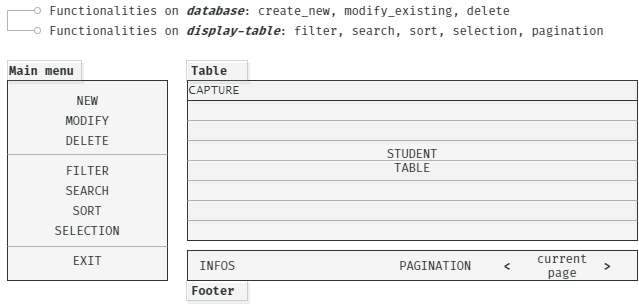

The diagram above was exported from draw.io. Its source (the exported page's mxGraphModel, read from the mxfile embedded in the PNG):
<mxGraphModel dx="1072" dy="832" grid="0" gridSize="10" guides="1" tooltips="1" connect="1" arrows="1" fold="1" page="1" pageScale="1" pageWidth="827" pageHeight="1169" math="0" shadow="0">
  <root>
    <mxCell id="0" />
    <mxCell id="1" parent="0" />
    <mxCell id="RxgsDEzkm_AI9g0rpOsI-21" value="" style="rounded=0;whiteSpace=wrap;html=1;align=left;strokeColor=#2F3537;fillColor=#F5F5F5;" vertex="1" parent="1">
      <mxGeometry x="220" y="160" width="450" height="160" as="geometry" />
    </mxCell>
    <mxCell id="RxgsDEzkm_AI9g0rpOsI-42" value="" style="rounded=0;whiteSpace=wrap;html=1;fontFamily=Lucida Console;strokeColor=#2F3537;opacity=20;fillColor=#FFFFFF;shadow=1;fontColor=#2F3537;align=left;fontStyle=1" vertex="1" parent="1">
      <mxGeometry x="219" y="360" width="61" height="20" as="geometry" />
    </mxCell>
    <mxCell id="RxgsDEzkm_AI9g0rpOsI-23" value="" style="rounded=0;whiteSpace=wrap;html=1;fontFamily=Lucida Console;strokeColor=#2F3537;opacity=20;fillColor=#FFFFFF;shadow=1;fontColor=#2F3537;align=left;" vertex="1" parent="1">
      <mxGeometry x="219" y="140" width="61" height="20" as="geometry" />
    </mxCell>
    <mxCell id="RxgsDEzkm_AI9g0rpOsI-5" value="" style="rounded=0;whiteSpace=wrap;html=1;align=left;strokeColor=#2F3537;fillColor=#F5F5F5;" vertex="1" parent="1">
      <mxGeometry x="40" y="160" width="160" height="200" as="geometry" />
    </mxCell>
    <mxCell id="RxgsDEzkm_AI9g0rpOsI-7" value="NEW" style="text;html=1;strokeColor=none;fillColor=none;align=center;verticalAlign=middle;whiteSpace=wrap;rounded=0;fontFamily=Fira Code;fontSource=https%3A%2F%2Ffonts.googleapis.com%2Fcss2%3Ffamily%3DFira%2BCode%3Awght%40300%26display%3Dswap';fontColor=#2F3537;" vertex="1" parent="1">
      <mxGeometry x="40" y="170" width="160" height="20" as="geometry" />
    </mxCell>
    <mxCell id="RxgsDEzkm_AI9g0rpOsI-50" value="" style="rounded=0;whiteSpace=wrap;html=1;fontFamily=Lucida Console;strokeColor=#2F3537;opacity=5;fillColor=#FFFFFF;shadow=1;fontColor=#2F3537;align=left;" vertex="1" parent="1">
      <mxGeometry x="220" y="240" width="448" height="20" as="geometry" />
    </mxCell>
    <mxCell id="RxgsDEzkm_AI9g0rpOsI-27" value="STUDENT TABLE" style="text;html=1;strokeColor=none;fillColor=none;align=center;verticalAlign=middle;whiteSpace=wrap;rounded=0;fontFamily=Fira Code;fontSource=https%3A%2F%2Ffonts.googleapis.com%2Fcss2%3Ffamily%3DFira%2BCode%3Awght%40300%26display%3Dswap';fontColor=#2F3537;" vertex="1" parent="1">
      <mxGeometry x="410" y="230" width="70" height="20" as="geometry" />
    </mxCell>
    <mxCell id="RxgsDEzkm_AI9g0rpOsI-24" value="Table" style="text;html=1;strokeColor=none;fillColor=none;align=left;verticalAlign=middle;whiteSpace=wrap;rounded=0;fontFamily=Fira Code;fontSource=https%3A%2F%2Ffonts.googleapis.com%2Fcss2%3Ffamily%3DFira%2BCode%3Awght%40300%26display%3Dswap';fontColor=#2F3537;fontStyle=1" vertex="1" parent="1">
      <mxGeometry x="222" y="140" width="110" height="20" as="geometry" />
    </mxCell>
    <mxCell id="RxgsDEzkm_AI9g0rpOsI-22" value="" style="rounded=0;whiteSpace=wrap;html=1;fontFamily=Lucida Console;strokeColor=#2F3537;opacity=20;fillColor=#FFFFFF;shadow=1;fontColor=#2F3537;align=left;" vertex="1" parent="1">
      <mxGeometry x="40" y="140" width="74" height="20" as="geometry" />
    </mxCell>
    <mxCell id="RxgsDEzkm_AI9g0rpOsI-1" value="Functionalities on &lt;b&gt;&lt;i&gt;database&lt;/i&gt;&lt;/b&gt;: create_new, modify_existing, delete&amp;nbsp;" style="text;html=1;strokeColor=none;fillColor=none;align=left;verticalAlign=middle;whiteSpace=wrap;rounded=0;fontFamily=Fira Code;fontSource=https%3A%2F%2Ffonts.googleapis.com%2Fcss2%3Ffamily%3DFira%2BCode%3Awght%40300%26display%3Dswap';fontColor=#2F3537;" vertex="1" parent="1">
      <mxGeometry x="80" y="80" width="570" height="20" as="geometry" />
    </mxCell>
    <mxCell id="RxgsDEzkm_AI9g0rpOsI-3" value="Functionalities on &lt;b&gt;&lt;i&gt;display-table&lt;/i&gt;&lt;/b&gt;: filter, search, sort, selection, pagination" style="text;html=1;strokeColor=none;fillColor=none;align=left;verticalAlign=middle;whiteSpace=wrap;rounded=0;fontFamily=Fira Code;fontSource=https%3A%2F%2Ffonts.googleapis.com%2Fcss2%3Ffamily%3DFira%2BCode%3Awght%40300%26display%3Dswap';fontColor=#2F3537;" vertex="1" parent="1">
      <mxGeometry x="80" y="100" width="570" height="20" as="geometry" />
    </mxCell>
    <mxCell id="RxgsDEzkm_AI9g0rpOsI-4" value="&lt;b&gt;Main menu&lt;/b&gt;" style="text;html=1;strokeColor=none;fillColor=none;align=left;verticalAlign=middle;whiteSpace=wrap;rounded=0;fontFamily=Fira Code;fontSource=https%3A%2F%2Ffonts.googleapis.com%2Fcss2%3Ffamily%3DFira%2BCode%3Awght%40300%26display%3Dswap';fontColor=#2F3537;" vertex="1" parent="1">
      <mxGeometry x="40" y="140" width="110" height="20" as="geometry" />
    </mxCell>
    <mxCell id="RxgsDEzkm_AI9g0rpOsI-8" value="MODIFY" style="text;html=1;strokeColor=none;fillColor=none;align=center;verticalAlign=middle;whiteSpace=wrap;rounded=0;fontFamily=Fira Code;fontSource=https%3A%2F%2Ffonts.googleapis.com%2Fcss2%3Ffamily%3DFira%2BCode%3Awght%40300%26display%3Dswap';fontColor=#2F3537;" vertex="1" parent="1">
      <mxGeometry x="40" y="190" width="160" height="20" as="geometry" />
    </mxCell>
    <mxCell id="RxgsDEzkm_AI9g0rpOsI-9" value="DELETE" style="text;html=1;strokeColor=none;fillColor=none;align=center;verticalAlign=middle;whiteSpace=wrap;rounded=0;fontFamily=Fira Code;fontSource=https%3A%2F%2Ffonts.googleapis.com%2Fcss2%3Ffamily%3DFira%2BCode%3Awght%40300%26display%3Dswap';fontColor=#2F3537;" vertex="1" parent="1">
      <mxGeometry x="40" y="210" width="160" height="20" as="geometry" />
    </mxCell>
    <mxCell id="RxgsDEzkm_AI9g0rpOsI-10" value="FILTER" style="text;html=1;strokeColor=none;fillColor=none;align=center;verticalAlign=middle;whiteSpace=wrap;rounded=0;fontFamily=Fira Code;fontSource=https%3A%2F%2Ffonts.googleapis.com%2Fcss2%3Ffamily%3DFira%2BCode%3Awght%40300%26display%3Dswap';fontColor=#2F3537;" vertex="1" parent="1">
      <mxGeometry x="40" y="240" width="160" height="20" as="geometry" />
    </mxCell>
    <mxCell id="RxgsDEzkm_AI9g0rpOsI-11" value="SEARCH" style="text;html=1;strokeColor=none;fillColor=none;align=center;verticalAlign=middle;whiteSpace=wrap;rounded=0;fontFamily=Fira Code;fontSource=https%3A%2F%2Ffonts.googleapis.com%2Fcss2%3Ffamily%3DFira%2BCode%3Awght%40300%26display%3Dswap';fontColor=#2F3537;" vertex="1" parent="1">
      <mxGeometry x="40" y="260" width="160" height="20" as="geometry" />
    </mxCell>
    <mxCell id="RxgsDEzkm_AI9g0rpOsI-12" value="SORT" style="text;html=1;strokeColor=none;fillColor=none;align=center;verticalAlign=middle;whiteSpace=wrap;rounded=0;fontFamily=Fira Code;fontSource=https%3A%2F%2Ffonts.googleapis.com%2Fcss2%3Ffamily%3DFira%2BCode%3Awght%40300%26display%3Dswap';fontColor=#2F3537;" vertex="1" parent="1">
      <mxGeometry x="40" y="280" width="160" height="20" as="geometry" />
    </mxCell>
    <mxCell id="RxgsDEzkm_AI9g0rpOsI-13" value="SELECTION" style="text;html=1;strokeColor=none;fillColor=none;align=center;verticalAlign=middle;whiteSpace=wrap;rounded=0;fontFamily=Fira Code;fontSource=https%3A%2F%2Ffonts.googleapis.com%2Fcss2%3Ffamily%3DFira%2BCode%3Awght%40300%26display%3Dswap';fontColor=#2F3537;" vertex="1" parent="1">
      <mxGeometry x="40" y="300" width="160" height="20" as="geometry" />
    </mxCell>
    <mxCell id="RxgsDEzkm_AI9g0rpOsI-14" value="EXIT" style="text;html=1;strokeColor=none;fillColor=none;align=center;verticalAlign=middle;whiteSpace=wrap;rounded=0;fontFamily=Fira Code;fontSource=https%3A%2F%2Ffonts.googleapis.com%2Fcss2%3Ffamily%3DFira%2BCode%3Awght%40300%26display%3Dswap';fontColor=#2F3537;" vertex="1" parent="1">
      <mxGeometry x="40" y="330" width="160" height="20" as="geometry" />
    </mxCell>
    <mxCell id="RxgsDEzkm_AI9g0rpOsI-15" value="" style="endArrow=none;html=1;strokeColor=#B3B3B3;" edge="1" parent="1">
      <mxGeometry width="50" height="50" relative="1" as="geometry">
        <mxPoint x="40" y="234" as="sourcePoint" />
        <mxPoint x="200" y="234" as="targetPoint" />
      </mxGeometry>
    </mxCell>
    <mxCell id="RxgsDEzkm_AI9g0rpOsI-16" value="" style="endArrow=none;html=1;strokeColor=#B3B3B3;" edge="1" parent="1">
      <mxGeometry width="50" height="50" relative="1" as="geometry">
        <mxPoint x="40" y="326" as="sourcePoint" />
        <mxPoint x="200" y="326" as="targetPoint" />
      </mxGeometry>
    </mxCell>
    <mxCell id="RxgsDEzkm_AI9g0rpOsI-25" value="CAPTURE" style="rounded=0;whiteSpace=wrap;html=1;fontFamily=Lucida Console;strokeColor=#2F3537;opacity=5;fillColor=#FFFFFF;shadow=1;fontColor=#2F3537;align=left;" vertex="1" parent="1">
      <mxGeometry x="220" y="160" width="448" height="20" as="geometry" />
    </mxCell>
    <mxCell id="RxgsDEzkm_AI9g0rpOsI-28" value="" style="endArrow=none;html=1;strokeColor=#2F3537;" edge="1" parent="1">
      <mxGeometry width="50" height="50" relative="1" as="geometry">
        <mxPoint x="220" y="180" as="sourcePoint" />
        <mxPoint x="670" y="180" as="targetPoint" />
      </mxGeometry>
    </mxCell>
    <mxCell id="RxgsDEzkm_AI9g0rpOsI-29" value="" style="rounded=0;whiteSpace=wrap;html=1;strokeColor=#2F3537;align=left;fillColor=#F5F5F5;" vertex="1" parent="1">
      <mxGeometry x="220" y="330" width="450" height="30" as="geometry" />
    </mxCell>
    <mxCell id="RxgsDEzkm_AI9g0rpOsI-30" value="PAGINATION" style="text;html=1;strokeColor=none;fillColor=none;align=left;verticalAlign=middle;whiteSpace=wrap;rounded=0;fontFamily=Fira Code;fontSource=https%3A%2F%2Ffonts.googleapis.com%2Fcss2%3Ffamily%3DFira%2BCode%3Awght%40300%26display%3Dswap';fontColor=#2F3537;" vertex="1" parent="1">
      <mxGeometry x="430" y="335" width="80" height="20" as="geometry" />
    </mxCell>
    <mxCell id="RxgsDEzkm_AI9g0rpOsI-31" value="current page" style="text;html=1;strokeColor=none;fillColor=none;align=center;verticalAlign=middle;whiteSpace=wrap;rounded=0;fontFamily=Fira Code;fontSource=https%3A%2F%2Ffonts.googleapis.com%2Fcss2%3Ffamily%3DFira%2BCode%3Awght%40300%26display%3Dswap';fontColor=#2F3537;" vertex="1" parent="1">
      <mxGeometry x="560" y="335" width="70" height="20" as="geometry" />
    </mxCell>
    <mxCell id="RxgsDEzkm_AI9g0rpOsI-33" value="&lt;b&gt;&amp;lt;&lt;/b&gt;" style="text;html=1;strokeColor=none;align=center;verticalAlign=middle;whiteSpace=wrap;rounded=0;fontFamily=Fira Code;fontSource=https%3A%2F%2Ffonts.googleapis.com%2Fcss2%3Ffamily%3DFira%2BCode%3Awght%40300%26display%3Dswap';fontColor=#2F3537;fillColor=#F5F5F5;" vertex="1" parent="1">
      <mxGeometry x="530" y="335" width="20" height="20" as="geometry" />
    </mxCell>
    <mxCell id="RxgsDEzkm_AI9g0rpOsI-34" value="&lt;b&gt;&amp;gt;&lt;/b&gt;" style="text;html=1;strokeColor=none;align=center;verticalAlign=middle;whiteSpace=wrap;rounded=0;fontFamily=Fira Code;fontSource=https%3A%2F%2Ffonts.googleapis.com%2Fcss2%3Ffamily%3DFira%2BCode%3Awght%40300%26display%3Dswap';fontColor=#2F3537;fillColor=#F5F5F5;" vertex="1" parent="1">
      <mxGeometry x="630" y="335" width="20" height="20" as="geometry" />
    </mxCell>
    <mxCell id="RxgsDEzkm_AI9g0rpOsI-35" value="" style="endArrow=none;html=1;strokeColor=#B3B3B3;" edge="1" parent="1">
      <mxGeometry width="50" height="50" relative="1" as="geometry">
        <mxPoint x="40" y="110" as="sourcePoint" />
        <mxPoint x="40" y="90" as="targetPoint" />
      </mxGeometry>
    </mxCell>
    <mxCell id="RxgsDEzkm_AI9g0rpOsI-36" value="" style="endArrow=none;html=1;strokeColor=#B3B3B3;startArrow=oval;startFill=0;" edge="1" parent="1">
      <mxGeometry width="50" height="50" relative="1" as="geometry">
        <mxPoint x="70" y="90" as="sourcePoint" />
        <mxPoint x="40" y="90" as="targetPoint" />
      </mxGeometry>
    </mxCell>
    <mxCell id="RxgsDEzkm_AI9g0rpOsI-37" value="" style="endArrow=none;html=1;strokeColor=#B3B3B3;startArrow=oval;startFill=0;" edge="1" parent="1">
      <mxGeometry width="50" height="50" relative="1" as="geometry">
        <mxPoint x="70" y="110" as="sourcePoint" />
        <mxPoint x="40" y="110" as="targetPoint" />
      </mxGeometry>
    </mxCell>
    <mxCell id="RxgsDEzkm_AI9g0rpOsI-39" value="INFOS" style="text;html=1;strokeColor=none;fillColor=none;align=left;verticalAlign=middle;whiteSpace=wrap;rounded=0;fontFamily=Fira Code;fontSource=https%3A%2F%2Ffonts.googleapis.com%2Fcss2%3Ffamily%3DFira%2BCode%3Awght%40300%26display%3Dswap';fontColor=#2F3537;" vertex="1" parent="1">
      <mxGeometry x="230" y="335" width="80" height="20" as="geometry" />
    </mxCell>
    <mxCell id="RxgsDEzkm_AI9g0rpOsI-41" value="Footer" style="text;html=1;strokeColor=none;fillColor=none;align=left;verticalAlign=middle;whiteSpace=wrap;rounded=0;fontFamily=Fira Code;fontSource=https%3A%2F%2Ffonts.googleapis.com%2Fcss2%3Ffamily%3DFira%2BCode%3Awght%40300%26display%3Dswap';fontColor=#2F3537;fontStyle=1" vertex="1" parent="1">
      <mxGeometry x="222" y="360" width="110" height="20" as="geometry" />
    </mxCell>
    <mxCell id="RxgsDEzkm_AI9g0rpOsI-43" value="" style="endArrow=none;html=1;strokeColor=#B3B3B3;" edge="1" parent="1">
      <mxGeometry width="50" height="50" relative="1" as="geometry">
        <mxPoint x="220" y="220" as="sourcePoint" />
        <mxPoint x="670" y="220" as="targetPoint" />
      </mxGeometry>
    </mxCell>
    <mxCell id="RxgsDEzkm_AI9g0rpOsI-44" value="" style="endArrow=none;html=1;strokeColor=#B3B3B3;" edge="1" parent="1">
      <mxGeometry width="50" height="50" relative="1" as="geometry">
        <mxPoint x="220" y="200" as="sourcePoint" />
        <mxPoint x="670" y="200" as="targetPoint" />
      </mxGeometry>
    </mxCell>
    <mxCell id="RxgsDEzkm_AI9g0rpOsI-45" value="" style="endArrow=none;html=1;strokeColor=#B3B3B3;" edge="1" parent="1">
      <mxGeometry width="50" height="50" relative="1" as="geometry">
        <mxPoint x="220" y="240" as="sourcePoint" />
        <mxPoint x="670" y="240" as="targetPoint" />
      </mxGeometry>
    </mxCell>
    <mxCell id="RxgsDEzkm_AI9g0rpOsI-46" value="" style="endArrow=none;html=1;strokeColor=#B3B3B3;" edge="1" parent="1">
      <mxGeometry width="50" height="50" relative="1" as="geometry">
        <mxPoint x="220" y="260" as="sourcePoint" />
        <mxPoint x="670" y="260" as="targetPoint" />
      </mxGeometry>
    </mxCell>
    <mxCell id="RxgsDEzkm_AI9g0rpOsI-47" value="" style="endArrow=none;html=1;strokeColor=#B3B3B3;" edge="1" parent="1">
      <mxGeometry width="50" height="50" relative="1" as="geometry">
        <mxPoint x="220" y="280" as="sourcePoint" />
        <mxPoint x="670" y="280" as="targetPoint" />
      </mxGeometry>
    </mxCell>
    <mxCell id="RxgsDEzkm_AI9g0rpOsI-48" value="" style="endArrow=none;html=1;strokeColor=#B3B3B3;" edge="1" parent="1">
      <mxGeometry width="50" height="50" relative="1" as="geometry">
        <mxPoint x="220" y="300" as="sourcePoint" />
        <mxPoint x="670" y="300" as="targetPoint" />
      </mxGeometry>
    </mxCell>
    <mxCell id="RxgsDEzkm_AI9g0rpOsI-49" value="" style="rounded=0;whiteSpace=wrap;html=1;fontFamily=Lucida Console;strokeColor=#2F3537;opacity=5;fillColor=#FFFFFF;shadow=1;fontColor=#2F3537;align=left;" vertex="1" parent="1">
      <mxGeometry x="220" y="200" width="448" height="20" as="geometry" />
    </mxCell>
    <mxCell id="RxgsDEzkm_AI9g0rpOsI-51" value="" style="rounded=0;whiteSpace=wrap;html=1;fontFamily=Lucida Console;strokeColor=#2F3537;opacity=5;fillColor=#FFFFFF;shadow=1;fontColor=#2F3537;align=left;" vertex="1" parent="1">
      <mxGeometry x="220" y="280" width="448" height="20" as="geometry" />
    </mxCell>
  </root>
</mxGraphModel>